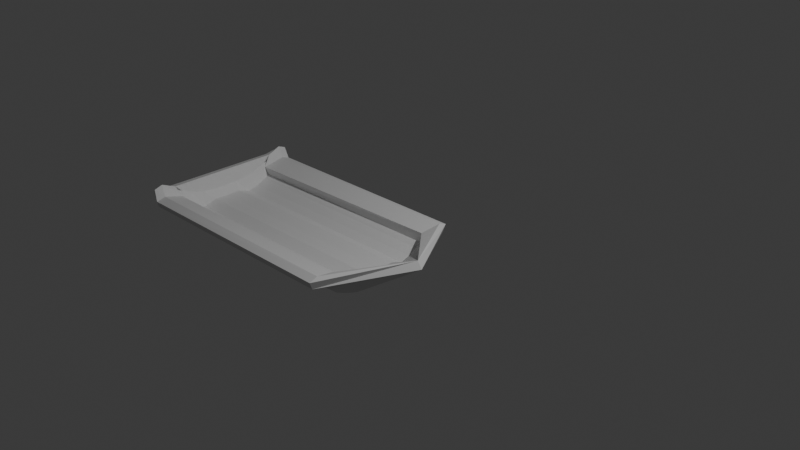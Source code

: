 # Source: Sled.blend  (saved by Blender 4.3.34; exported with 4.5.12 LTS)
import bpy
from mathutils import Matrix  # noqa: F401  (used for matrix-valued properties, if any)

bpy.ops.wm.read_factory_settings(use_empty=True)
scene = bpy.context.scene
scene.name = 'Scene'

# ---- collections
col_collection = bpy.data.collections.new('Collection'); scene.collection.children.link(col_collection)

# ---- world
world_world = bpy.data.worlds.new('World'); scene.world = world_world
world_world.use_nodes = True; world_world.node_tree.nodes.clear()
_N = world_world.node_tree.nodes; _L = world_world.node_tree.links
n0 = _N.new('ShaderNodeOutputWorld'); n0.name = 'World Output'; n0.location = (300, 300)
n1 = _N.new('ShaderNodeBackground'); n1.name = 'Background'; n1.location = (10, 300)
n1.inputs[0].default_value = (0.05088, 0.05088, 0.05088, 1.0)
_L.new(n1.outputs[0], n0.inputs[0])
n0.is_active_output = True
world_world.color = (0.05088, 0.05088, 0.05088)
world_world.sun_shadow_jitter_overblur = 0.0

# ---- cameras
cam_camera = bpy.data.cameras.new('Camera')
cam_camera.clip_end = 100.0
cam_camera.ortho_scale = 7.314

# ---- lights
light_light = bpy.data.lights.new('Light', 'POINT')
light_light.energy = 1000.0
light_light.shadow_soft_size = 0.1

# ---- meshes
me_grid = bpy.data.meshes.new('Grid')
me_grid.from_pydata([(-0.2852, 0.9234, -0.5792), (-0.2852, 0.8447, -0.5451), (-0.2852, 0.705, -0.5711), (-0.2852, 0.7158, -0.6538), (-0.2852, 0.6085, -0.7403), (-0.2852, 0.4777, -0.7978), (-0.2852, 0.3284, -0.8436), (-0.2852, 0.1665, -0.7885), (-0.2852, -0.001885, -0.7974), (-0.2852, -0.1703, -0.7885), (-0.2852, -0.3322, -0.8436), (-0.2852, -0.4814, -0.7978), (-0.2852, -0.6122, -0.7403), (-0.2852, -0.7196, -0.6538), (-0.2852, -0.7087, -0.5711), (-0.2852, -0.8485, -0.5451), (-0.2852, -0.9271, -0.5792), (0.3341, -0.001885, -0.4549), (-3.073, 0.8977, -0.6196), (-3.073, 0.819, -0.5855), (-3.073, 0.6792, -0.6115), (-3.073, 0.6901, -0.7107), (-3.073, 0.5828, -0.7807), (-3.073, 0.452, -0.8382), (-3.073, 0.3027, -0.8841), (-3.073, 0.1408, -0.829), (-3.073, -0.02759, -0.8379), (-3.073, -0.196, -0.829), (-3.073, -0.3579, -0.8841), (-3.073, -0.5071, -0.8382), (-3.073, -0.6379, -0.7807), (-3.073, -0.7453, -0.7107), (-3.073, -0.7344, -0.6115), (-3.073, -0.8742, -0.5855), (-3.073, -0.9528, -0.6196), (-3.184, 0.9127, -0.473), (-3.184, 0.834, -0.4389), (-3.184, 0.6943, -0.4649), (-3.184, 0.7052, -0.5337), (-3.184, 0.5978, -0.545), (-3.184, 0.467, -0.6025), (-3.184, 0.3178, -0.6452), (-3.184, 0.1559, -0.6715), (-3.184, -0.01254, -0.6804), (-3.184, -0.1809, -0.6715), (-3.184, -0.3429, -0.6452), (-3.184, -0.4921, -0.6025), (-3.184, -0.6229, -0.545), (-3.184, -0.7302, -0.5081), (-3.184, -0.7194, -0.4649), (-3.184, -0.8591, -0.4389), (-3.184, -0.9378, -0.473)], [], [(0, 17, 1), (1, 17, 2), (2, 17, 3), (3, 17, 4), (4, 17, 5), (5, 17, 6), (6, 17, 7), (7, 17, 8), (8, 17, 9), (9, 17, 10), (10, 17, 11), (11, 17, 12), (12, 17, 13), (13, 17, 14), (14, 17, 15), (15, 17, 16), (9, 10, 28, 27), (13, 14, 32, 31), (2, 3, 21, 20), (6, 7, 25, 24), (10, 11, 29, 28), (14, 15, 33, 32), (3, 4, 22, 21), (0, 1, 19, 18), (7, 8, 26, 25), (11, 12, 30, 29), (15, 16, 34, 33), (4, 5, 23, 22), (8, 9, 27, 26), (12, 13, 31, 30), (1, 2, 20, 19), (5, 6, 24, 23), (29, 30, 47, 46), (22, 23, 40, 39), (30, 31, 48, 47), (23, 24, 41, 40), (31, 32, 49, 48), (24, 25, 42, 41), (32, 33, 50, 49), (25, 26, 43, 42), (18, 19, 36, 35), (33, 34, 51, 50), (26, 27, 44, 43), (19, 20, 37, 36), (27, 28, 45, 44), (20, 21, 38, 37), (28, 29, 46, 45), (21, 22, 39, 38), (38, 39, 37), (48, 49, 47), (48, 49, 37, 38, 39, 40, 41, 42, 43, 44, 45, 46, 47)])
_uv = me_grid.uv_layers.new(name='UVMap')
_uv.uv.foreach_set('vector', [0.25, 0.49, 0.25, 0.25, 0.2968, 0.4854, 0.2968, 0.4854, 0.25, 0.25, 0.3418, 0.4717, 0.3418, 0.4717, 0.25, 0.25, 0.3833, 0.4496, 0.3833, 0.4496, 0.25, 0.25, 0.4197, 0.4197, 0.4197, 0.4197, 0.25, 0.25, 0.4496, 0.3833, 0.4496, 0.3833, 0.25, 0.25, 0.4717, 0.3418, 0.4717, 0.3418, 0.25, 0.25, 0.4854, 0.2968, 0.4854, 0.2968, 0.25, 0.25, 0.49, 0.25, 0.49, 0.25, 0.25, 0.25, 0.4854, 0.2032, 0.4854, 0.2032, 0.25, 0.25, 0.4717, 0.1582, 0.4717, 0.1582, 0.25, 0.25, 0.4496, 0.1167, 0.4496, 0.1167, 0.25, 0.25, 0.4197, 0.08029, 0.4197, 0.08029, 0.25, 0.25, 0.3833, 0.05045, 0.3833, 0.05045, 0.25, 0.25, 0.3418, 0.02827, 0.3418, 0.02827, 0.25, 0.25, 0.2968, 0.01461, 0.2968, 0.01461, 0.25, 0.25, 0.25, 0.01, 0.4854, 0.2032, 0.4717, 0.1582, 0.4717, 0.1582, 0.4854, 0.2032, 0.3833, 0.05045, 0.3418, 0.02827, 0.3418, 0.02827, 0.3833, 0.05045, 0.3418, 0.4717, 0.3833, 0.4496, 0.3833, 0.4496, 0.3418, 0.4717, 0.4717, 0.3418, 0.4854, 0.2968, 0.4854, 0.2968, 0.4717, 0.3418, 0.4717, 0.1582, 0.4496, 0.1167, 0.4496, 0.1167, 0.4717, 0.1582, 0.3418, 0.02827, 0.2968, 0.01461, 0.2968, 0.01461, 0.3418, 0.02827, 0.3833, 0.4496, 0.4197, 0.4197, 0.4197, 0.4197, 0.3833, 0.4496, 0.25, 0.49, 0.2968, 0.4854, 0.2968, 0.4854, 0.25, 0.49, 0.4854, 0.2968, 0.49, 0.25, 0.49, 0.25, 0.4854, 0.2968, 0.4496, 0.1167, 0.4197, 0.08029, 0.4197, 0.08029, 0.4496, 0.1167, 0.2968, 0.01461, 0.25, 0.01, 0.25, 0.01, 0.2968, 0.01461, 0.4197, 0.4197, 0.4496, 0.3833, 0.4496, 0.3833, 0.4197, 0.4197, 0.49, 0.25, 0.4854, 0.2032, 0.4854, 0.2032, 0.49, 0.25, 0.4197, 0.08029, 0.3833, 0.05045, 0.3833, 0.05045, 0.4197, 0.08029, 0.2968, 0.4854, 0.3418, 0.4717, 0.3418, 0.4717, 0.2968, 0.4854, 0.4496, 0.3833, 0.4717, 0.3418, 0.4717, 0.3418, 0.4496, 0.3833, 0.4496, 0.1167, 0.4197, 0.08029, 0.4197, 0.08029, 0.4496, 0.1167, 0.4197, 0.4197, 0.4496, 0.3833, 0.4496, 0.3833, 0.4197, 0.4197, 0.4197, 0.08029, 0.3833, 0.05045, 0.3833, 0.05045, 0.4197, 0.08029, 0.4496, 0.3833, 0.4717, 0.3418, 0.4717, 0.3418, 0.4496, 0.3833, 0.3833, 0.05045, 0.3418, 0.02827, 0.3418, 0.02827, 0.3833, 0.05045, 0.4717, 0.3418, 0.4854, 0.2968, 0.4854, 0.2968, 0.4717, 0.3418, 0.3418, 0.02827, 0.2968, 0.01461, 0.2968, 0.01461, 0.3418, 0.02827, 0.4854, 0.2968, 0.49, 0.25, 0.49, 0.25, 0.4854, 0.2968, 0.25, 0.49, 0.2968, 0.4854, 0.2968, 0.4854, 0.25, 0.49, 0.2968, 0.01461, 0.25, 0.01, 0.25, 0.01, 0.2968, 0.01461, 0.49, 0.25, 0.4854, 0.2032, 0.4854, 0.2032, 0.49, 0.25, 0.2968, 0.4854, 0.3418, 0.4717, 0.3418, 0.4717, 0.2968, 0.4854, 0.4854, 0.2032, 0.4717, 0.1582, 0.4717, 0.1582, 0.4854, 0.2032, 0.3418, 0.4717, 0.3833, 0.4496, 0.3833, 0.4496, 0.3418, 0.4717, 0.4717, 0.1582, 0.4496, 0.1167, 0.4496, 0.1167, 0.4717, 0.1582, 0.3833, 0.4496, 0.4197, 0.4197, 0.4197, 0.4197, 0.3833, 0.4496, 0.3833, 0.4496, 0.4197, 0.4197, 0.3418, 0.4717, 0.3833, 0.05045, 0.3418, 0.02827, 0.4197, 0.08029, 0.3833, 0.05045, 0.3418, 0.02827, 0.3418, 0.4717, 0.3833, 0.4496, 0.4197, 0.4197, 0.4496, 0.3833, 0.4717, 0.3418, 0.4854, 0.2968, 0.49, 0.25, 0.4854, 0.2032, 0.4717, 0.1582, 0.4496, 0.1167, 0.4197, 0.08029])
me_grid.update()

# ---- curves / text
cu_nurbspath = bpy.data.curves.new('NurbsPath', 'CURVE')
cu_nurbspath.dimensions = '3D'
_sp = cu_nurbspath.splines.new('NURBS'); _sp.points.add(4)
_sp.points.foreach_set('co', [-2.0, 0.0, 0.0, 1.0, -1.0, 0.0, 0.0, 1.0, 0.0, 0.0, 0.0, 1.0, 1.0, 0.0, 0.0, 1.0, 2.0, 0.0, 0.0, 1.0])
_sp.order_u = 5
_sp.order_v = 0
_sp.use_endpoint_u = True
cu_nurbspath.use_path = True
cu_nurbspath.fill_mode = 'FULL'

# ---- objects
ob_light = bpy.data.objects.new('Light', light_light)
ob_camera = bpy.data.objects.new('Camera', cam_camera)
ob_nurbspath = bpy.data.objects.new('NurbsPath', cu_nurbspath)
ob_grid = bpy.data.objects.new('Grid', me_grid)

# ---- transforms, parenting, visibility, modifiers, constraints
ob_light.location = (4.076, 1.005, 5.904)
ob_light.rotation_euler = (0.6503, 0.05522, 1.866)
ob_light.lock_rotations_4d = False
ob_light.empty_display_type = 'ARROWS'
ob_light.color = (0.0, 0.0, 0.0, 0.0)
ob_light.lineart.crease_threshold = 0.0
ob_camera.location = (7.359, -6.926, 4.958)
ob_camera.rotation_euler = (1.109, 0.0, 0.8149)
ob_camera.lock_rotations_4d = False
ob_camera.empty_display_type = 'ARROWS'
ob_camera.color = (0.0, 0.0, 0.0, 0.0)
ob_camera.display_type = 'WIRE'
ob_camera.lineart.crease_threshold = 0.0
ob_nurbspath.location = (0.0, 0.0, 0.0)
ob_grid.location = (0.0, 0.0, 0.0)
_m = ob_grid.modifiers.new('Solidify', 'SOLIDIFY')
_m.thickness = 0.1

# ---- collection membership
col_collection.objects.link(ob_light)
col_collection.objects.link(ob_camera)
col_collection.objects.link(ob_nurbspath)
col_collection.objects.link(ob_grid)

# ---- scene / render settings (as saved in the file)
scene.camera = ob_camera
scene.frame_start = 1; scene.frame_end = 250; scene.frame_set(0)
scene.render.engine = 'BLENDER_EEVEE_NEXT'
bpy.context.view_layer.update()
